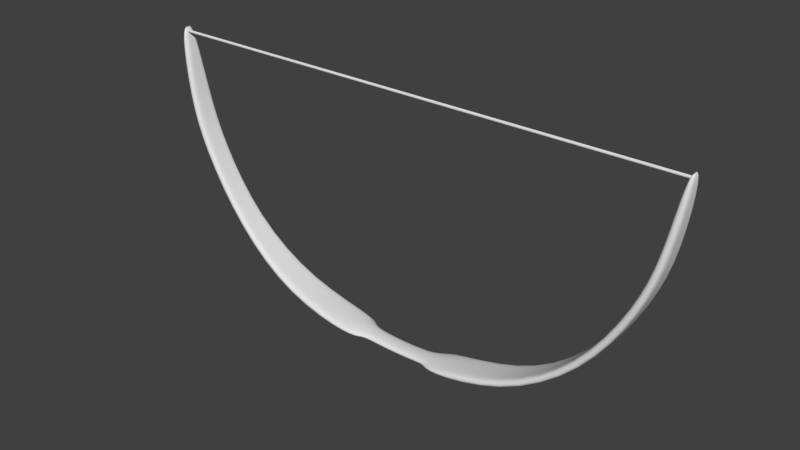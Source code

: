 # Source: bow.blend  (saved by Blender 2.79.0; exported with 4.5.12 LTS)
import bpy
from mathutils import Matrix  # noqa: F401  (used for matrix-valued properties, if any)

bpy.ops.wm.read_factory_settings(use_empty=True)
scene = bpy.context.scene
scene.name = 'Scene'

# ---- collections
col_collection_1 = bpy.data.collections.new('Collection 1'); scene.collection.children.link(col_collection_1)

# ---- materials (node trees are filled in below, after node groups)
mat_defaultmaterial = bpy.data.materials.new('DefaultMaterial')
mat_defaultmaterial.alpha_threshold = 0.0
mat_defaultmaterial.roughness = 0.5
mat_defaultmaterial.line_color = (0.0, 0.0, 0.0, 1.0)

# ---- material node trees
mat_defaultmaterial.use_nodes = True; mat_defaultmaterial.node_tree.nodes.clear()
_N = mat_defaultmaterial.node_tree.nodes; _L = mat_defaultmaterial.node_tree.links
n0 = _N.new('ShaderNodeOutputMaterial'); n0.name = 'Material Output'; n0.location = (300, 300)
n1 = _N.new('ShaderNodeBsdfDiffuse'); n1.name = 'Diffuse BSDF'; n1.location = (10, 300)
_L.new(n1.outputs[0], n0.inputs[0])
n0.is_active_output = True

# ---- world
world_world = bpy.data.worlds.new('World'); scene.world = world_world
world_world.color = (0.05088, 0.05088, 0.05088)
world_world.use_sun_shadow = False
world_world.sun_shadow_jitter_overblur = 0.0
world_world.cycles.sampling_method = 'MANUAL'

# ---- meshes
me_cylinder = bpy.data.meshes.new('Cylinder')
me_cylinder.from_pydata([(1.715, -0.04256, 1.378), (-1.715, -0.04256, 1.378), (1.715, -0.04272, 1.377), (-1.715, -0.04272, 1.377), (1.715, -0.04319, 1.375), (-1.715, -0.04319, 1.375), (1.715, -0.04395, 1.374), (-1.715, -0.04395, 1.374), (1.715, -0.04497, 1.373), (-1.715, -0.04497, 1.373), (1.715, -0.04622, 1.372), (-1.715, -0.04622, 1.372), (1.715, -0.04765, 1.371), (-1.715, -0.04765, 1.371), (1.715, -0.04919, 1.37), (-1.715, -0.04919, 1.37), (1.715, -0.0508, 1.37), (-1.715, -0.0508, 1.37), (1.715, -0.05241, 1.37), (-1.715, -0.05241, 1.37), (1.715, -0.05395, 1.371), (-1.715, -0.05395, 1.371), (1.715, -0.05538, 1.372), (-1.715, -0.05538, 1.372), (1.715, -0.05662, 1.373), (-1.715, -0.05662, 1.373), (1.715, -0.05765, 1.374), (-1.715, -0.05765, 1.374), (1.715, -0.05841, 1.375), (-1.715, -0.05841, 1.375), (1.715, -0.05888, 1.377), (-1.715, -0.05888, 1.377), (1.715, -0.05904, 1.378), (-1.715, -0.05904, 1.378), (1.715, -0.05888, 1.38), (-1.715, -0.05888, 1.38), (1.715, -0.05841, 1.382), (-1.715, -0.05841, 1.382), (1.715, -0.05765, 1.383), (-1.715, -0.05765, 1.383), (1.715, -0.05662, 1.384), (-1.715, -0.05662, 1.384), (1.715, -0.05538, 1.385), (-1.715, -0.05538, 1.385), (1.715, -0.05395, 1.386), (-1.715, -0.05395, 1.386), (1.715, -0.05241, 1.386), (-1.715, -0.05241, 1.386), (1.715, -0.0508, 1.387), (-1.715, -0.0508, 1.387), (1.715, -0.04919, 1.386), (-1.715, -0.04919, 1.386), (1.715, -0.04765, 1.386), (-1.715, -0.04765, 1.386), (1.715, -0.04622, 1.385), (-1.715, -0.04622, 1.385), (1.715, -0.04497, 1.384), (-1.715, -0.04497, 1.384), (1.715, -0.04395, 1.383), (-1.715, -0.04395, 1.383), (1.715, -0.04319, 1.382), (-1.715, -0.04319, 1.382), (1.715, -0.04272, 1.38), (-1.715, -0.04272, 1.38)], [], [(0, 2, 3, 1), (2, 4, 5, 3), (4, 6, 7, 5), (6, 8, 9, 7), (8, 10, 11, 9), (10, 12, 13, 11), (12, 14, 15, 13), (14, 16, 17, 15), (16, 18, 19, 17), (18, 20, 21, 19), (20, 22, 23, 21), (22, 24, 25, 23), (24, 26, 27, 25), (26, 28, 29, 27), (28, 30, 31, 29), (30, 32, 33, 31), (32, 34, 35, 33), (34, 36, 37, 35), (36, 38, 39, 37), (38, 40, 41, 39), (40, 42, 43, 41), (42, 44, 45, 43), (44, 46, 47, 45), (46, 48, 49, 47), (48, 50, 51, 49), (50, 52, 53, 51), (52, 54, 55, 53), (54, 56, 57, 55), (56, 58, 59, 57), (58, 60, 61, 59), (3, 5, 7, 9, 11, 13, 15, 17, 19, 21, 23, 25, 27, 29, 31, 33, 35, 37, 39, 41, 43, 45, 47, 49, 51, 53, 55, 57, 59, 61, 63, 1), (60, 62, 63, 61), (62, 0, 1, 63), (0, 62, 60, 58, 56, 54, 52, 50, 48, 46, 44, 42, 40, 38, 36, 34, 32, 30, 28, 26, 24, 22, 20, 18, 16, 14, 12, 10, 8, 6, 4, 2)])
_uv = me_cylinder.uv_layers.new(name='UVMap')
_uv.uv.foreach_set('vector', [0.5955, 0.0, 0.5547, 0.0, 0.5547, 0.3344, 0.5955, 0.3344, 0.5547, 0.0, 0.5147, 2.99e-08, 0.5147, 0.3344, 0.5547, 0.3344, 0.5147, 2.99e-08, 0.477, 1.993e-08, 0.477, 0.3344, 0.5147, 0.3344, 0.477, 1.993e-08, 0.4431, 1.993e-08, 0.4431, 0.3344, 0.477, 0.3344, 0.4431, 1.993e-08, 0.4142, 1.993e-08, 0.4142, 0.3344, 0.4431, 0.3344, 0.264, 0.6656, 0.2301, 0.6656, 0.2301, 1.0, 0.264, 1.0, 0.2301, 0.6656, 0.1924, 0.6656, 0.1924, 1.0, 0.2301, 1.0, 0.1924, 0.6656, 0.1524, 0.6656, 0.1524, 1.0, 0.1924, 1.0, 0.1524, 0.6656, 0.1116, 0.6656, 0.1116, 1.0, 0.1524, 1.0, 0.1116, 0.6656, 0.07161, 0.6656, 0.07161, 1.0, 0.1116, 1.0, 0.07161, 0.6656, 0.03392, 0.6656, 0.03392, 1.0, 0.07161, 1.0, 0.03392, 0.6656, 1.24e-08, 0.6656, 0.0, 1.0, 0.03392, 1.0, 0.4142, 0.6688, 0.4481, 0.6688, 0.4481, 0.3344, 0.4142, 0.3344, 0.4481, 0.6688, 0.4858, 0.6688, 0.4858, 0.3344, 0.4481, 0.3344, 0.4858, 0.6688, 0.5258, 0.6688, 0.5258, 0.3344, 0.4858, 0.3344, 0.5258, 0.6688, 0.5666, 0.6688, 0.5666, 0.3344, 0.5258, 0.3344, 0.5666, 0.6688, 0.6066, 0.6688, 0.6066, 0.3344, 0.5666, 0.3344, 0.6066, 0.6688, 0.6443, 0.6688, 0.6443, 0.3344, 0.6066, 0.3344, 0.6443, 0.6688, 0.6783, 0.6688, 0.6783, 0.3344, 0.6443, 0.3344, 0.6783, 0.6688, 0.7071, 0.6688, 0.7071, 0.3344, 0.6783, 0.3344, 0.7071, 0.6688, 0.741, 0.6688, 0.741, 0.3344, 0.7071, 0.3344, 0.741, 0.6688, 0.7787, 0.6688, 0.7787, 0.3344, 0.741, 0.3344, 0.7787, 0.6688, 0.8187, 0.6688, 0.8187, 0.3344, 0.7787, 0.3344, 0.8187, 0.6688, 0.8595, 0.6688, 0.8595, 0.3344, 0.8187, 0.3344, 0.8595, 0.6688, 0.8995, 0.6688, 0.8995, 0.3344, 0.8595, 0.3344, 0.8995, 0.6688, 0.9372, 0.6688, 0.9372, 0.3344, 0.8995, 0.3344, 0.9372, 0.6688, 0.9712, 0.6688, 0.9712, 0.3344, 0.9372, 0.3344, 0.9712, 0.6688, 1.0, 0.6688, 1.0, 0.3344, 0.9712, 0.3344, 0.736, 1.993e-08, 0.7071, 1.993e-08, 0.7071, 0.3344, 0.736, 0.3344, 0.7071, 1.993e-08, 0.6732, 1.993e-08, 0.6732, 0.3344, 0.7071, 0.3344, 0.1867, 0.6656, 0.2275, 0.6656, 0.2675, 0.6592, 0.3052, 0.6467, 0.3391, 0.6284, 0.368, 0.6053, 0.3906, 0.578, 0.4063, 0.5477, 0.4142, 0.5156, 0.4142, 0.4828, 0.4063, 0.4507, 0.3906, 0.4204, 0.368, 0.3931, 0.3391, 0.3699, 0.3052, 0.3517, 0.2675, 0.3392, 0.2275, 0.3328, 0.1867, 0.3328, 0.1467, 0.3392, 0.109, 0.3517, 0.07508, 0.3699, 0.04624, 0.3931, 0.02357, 0.4204, 0.007959, 0.4507, 0.0, 0.4828, 3.721e-08, 0.5156, 0.007959, 0.5477, 0.02357, 0.578, 0.04624, 0.6053, 0.07508, 0.6284, 0.109, 0.6467, 0.1467, 0.6592, 0.6732, 1.993e-08, 0.6355, 1.993e-08, 0.6355, 0.3344, 0.6732, 0.3344, 0.6355, 1.993e-08, 0.5955, 0.0, 0.5955, 0.3344, 0.6355, 0.3344, 2.481e-08, 0.1828, 0.007959, 0.2149, 0.02357, 0.2452, 0.04624, 0.2725, 0.07508, 0.2956, 0.109, 0.3139, 0.1467, 0.3264, 0.1867, 0.3328, 0.2275, 0.3328, 0.2675, 0.3264, 0.3052, 0.3139, 0.3391, 0.2956, 0.368, 0.2725, 0.3906, 0.2452, 0.4063, 0.2149, 0.4142, 0.1828, 0.4142, 0.15, 0.4063, 0.1179, 0.3906, 0.08758, 0.368, 0.06033, 0.3391, 0.03715, 0.3052, 0.01894, 0.2675, 0.006395, 0.2275, 0.0, 0.1867, 9.966e-09, 0.1467, 0.006395, 0.109, 0.01894, 0.07508, 0.03715, 0.04624, 0.06033, 0.02357, 0.08758, 0.007959, 0.1179, 0.0, 0.15])
me_cylinder.use_remesh_preserve_volume = False
me_cylinder.use_remesh_preserve_attributes = False
me_cylinder.use_mirror_vertex_groups = False
me_cylinder.update()
me_cube = bpy.data.meshes.new('Cube')
me_cube.from_pydata([(1.281, -0.07575, 0.1687), (1.281, 0.04061, 0.1687), (0.0, -0.1057, -0.2676), (0.1513, -0.1108, -0.2584), (1.671, -0.06054, 0.9716), (1.671, 0.03074, 0.9716), (1.736, -0.03877, 1.416), (1.737, -0.001059, 1.416), (0.2648, 0.08379, -0.2539), (0.2219, -0.1108, -0.2539), (0.2219, 0.02473, -0.2539), (0.0, 0.02473, -0.2676), (0.1513, 0.02473, -0.2584), (1.281, -0.1204, 0.1694), (1.671, -0.1172, 0.9721), (1.737, -0.08691, 1.417), (0.2655, -0.1631, -0.2532), (1.567, 0.001372, 0.6455), (0.8165, 0.07106, -0.1644), (0.8165, 0.02529, -0.1644), (0.8165, -0.0932, -0.1644), (0.8172, -0.1551, -0.1637), (1.567, -0.06876, 0.6455), (1.737, -0.03475, 1.416), (1.671, -0.001745, 0.9716), (1.567, 0.03145, 0.6455), (1.568, -0.1204, 0.6461), (1.281, 0.00982, 0.1687)], [], [(12, 10, 9, 3), (17, 25, 5, 24), (20, 0, 13, 21), (24, 5, 7, 23), (19, 10, 8, 18), (11, 12, 3, 2), (0, 20, 19, 27), (20, 9, 10, 19), (4, 24, 23, 6), (4, 6, 15, 14), (22, 4, 14, 26), (0, 27, 17, 22), (27, 19, 18, 1), (9, 20, 21, 16), (0, 22, 26, 13), (22, 17, 24, 4), (27, 1, 25, 17)])
me_cube.polygons.foreach_set('use_smooth', [True] * 17)
_uv = me_cube.uv_layers.new(name='UVMap')
_uv.uv.foreach_set('vector', [0.2394, 0.9519, 0.2393, 0.929, 0.7881, 0.929, 0.7883, 0.9519, 0.3345, 0.339, 0.2127, 0.339, 0.2176, 0.216, 0.3492, 0.216, 0.7157, 0.7184, 0.6449, 0.5212, 0.8256, 0.5209, 0.9664, 0.7181, 0.3492, 0.216, 0.2176, 0.216, 0.3527, 0.0, 0.4892, 3.359e-05, 0.2358, 0.7184, 0.2393, 0.929, 0.0, 0.9158, 0.05041, 0.7184, 0.2397, 1.0, 0.2394, 0.9519, 0.7883, 0.9519, 0.7679, 1.0, 0.6449, 0.5212, 0.7157, 0.7184, 0.2358, 0.7184, 0.2983, 0.5212, 0.7157, 0.7184, 0.7881, 0.929, 0.2393, 0.929, 0.2358, 0.7184, 0.5873, 0.216, 0.3492, 0.216, 0.4892, 3.359e-05, 0.5054, 0.0003066, 0.5873, 0.216, 0.5054, 0.0003066, 0.7004, 0.0001593, 0.8169, 0.2158, 0.6185, 0.339, 0.5873, 0.216, 0.8169, 0.2158, 0.8276, 0.3388, 0.6449, 0.5212, 0.2983, 0.5212, 0.3345, 0.339, 0.6185, 0.339, 0.2983, 0.5212, 0.2358, 0.7184, 0.05041, 0.7184, 0.1736, 0.5212, 0.7881, 0.929, 0.7157, 0.7184, 0.9664, 0.7181, 1.0, 0.9155, 0.6449, 0.5212, 0.6185, 0.339, 0.8276, 0.3388, 0.8256, 0.5209, 0.6185, 0.339, 0.3345, 0.339, 0.3492, 0.216, 0.5873, 0.216, 0.2983, 0.5212, 0.1736, 0.5212, 0.2127, 0.339, 0.3345, 0.339])
me_cube.materials.append(mat_defaultmaterial)
me_cube.use_remesh_preserve_volume = False
me_cube.use_remesh_preserve_attributes = False
me_cube.use_mirror_vertex_groups = False
me_cube.update()

# ---- objects
ob_cylinder = bpy.data.objects.new('Cylinder', me_cylinder)
ob_cube = bpy.data.objects.new('Cube', me_cube)

# ---- transforms, parenting, visibility, modifiers, constraints
ob_cylinder.location = (0.0, 0.0, 0.0)
ob_cylinder.lineart.crease_threshold = 0.0
ob_cube.location = (0.0, 0.0, 0.0)
ob_cube.lock_rotations_4d = False
ob_cube.empty_display_type = 'ARROWS'
ob_cube.lineart.crease_threshold = 0.0
_m = ob_cube.modifiers.new('Mirror', 'MIRROR')
_m = ob_cube.modifiers.new('Solidify', 'SOLIDIFY')
_m.thickness = 0.046
_m.nonmanifold_thickness_mode = 'FIXED'
_m.nonmanifold_merge_threshold = 0.0003
_m = ob_cube.modifiers.new('Subsurf', 'SUBSURF')
_m.uv_smooth = 'PRESERVE_CORNERS'
_m.quality = 2
_m.levels = 3
_m.show_only_control_edges = False

# ---- collection membership
col_collection_1.objects.link(ob_cylinder)
col_collection_1.objects.link(ob_cube)

# ---- scene / render settings (as saved in the file)
scene.frame_start = 1; scene.frame_end = 250; scene.frame_set(1)
scene.render.engine = 'CYCLES'
scene.render.resolution_percentage = 50
scene.render.dither_intensity = 0.0
scene.cycles.use_denoising = False
scene.cycles.samples = 128
scene.cycles.sampling_pattern = 'TABULATED_SOBOL'
scene.cycles.use_adaptive_sampling = False
scene.cycles.use_light_tree = False
scene.cycles.blur_glossy = 0.0
scene.cycles.sample_clamp_indirect = 0.0
scene.view_settings.view_transform = 'Standard'
bpy.context.view_layer.update()

# ---- added for rendering (the .blend has no active camera and no usable light): camera, sun
cam_auto = bpy.data.cameras.new('AutoCamera')
cam_auto.lens = 50.0
cam_auto.sensor_width = 36.0
cam_auto.clip_end = 1000.0
ob_auto_camera = bpy.data.objects.new('AutoCamera', cam_auto)
scene.collection.objects.link(ob_auto_camera)
ob_auto_camera.location = (3.58285, -4.33874, 3.44419)
ob_auto_camera.rotation_euler = (1.09748, -7.21219e-08, 0.694738)
scene.camera = ob_auto_camera
light_auto_sun = bpy.data.lights.new('AutoSun', 'SUN')
light_auto_sun.energy = 3.0
light_auto_sun.angle = 0.0523599
ob_auto_sun = bpy.data.objects.new('AutoSun', light_auto_sun)
scene.collection.objects.link(ob_auto_sun)
ob_auto_sun.rotation_euler = (0.872665, 0.174533, 0.523599)
bpy.context.view_layer.update()
